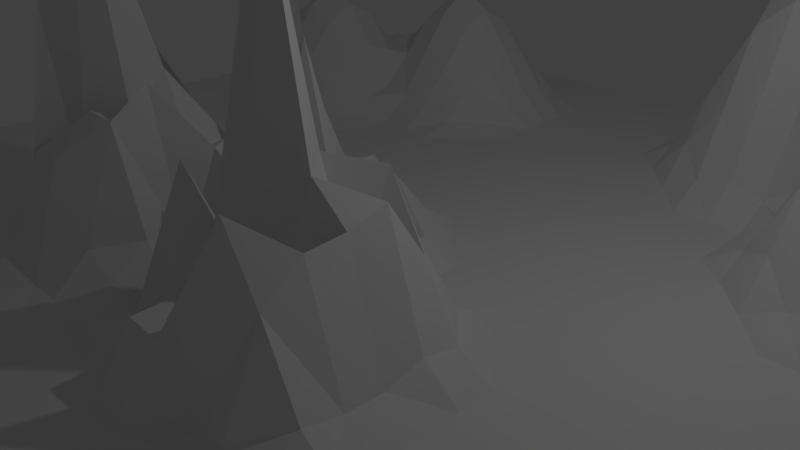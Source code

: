 # Source: plane.blend  (saved by Blender 2.78.0; exported with 4.5.12 LTS)
import bpy
from mathutils import Matrix  # noqa: F401  (used for matrix-valued properties, if any)

bpy.ops.wm.read_factory_settings(use_empty=True)
scene = bpy.context.scene
scene.name = 'Scene'

# ---- collections
col_collection_1 = bpy.data.collections.new('Collection 1'); scene.collection.children.link(col_collection_1)

# ---- world
world_world = bpy.data.worlds.new('World'); scene.world = world_world
world_world.color = (0.05088, 0.05088, 0.05088)
world_world.use_sun_shadow = False
world_world.sun_shadow_jitter_overblur = 0.0
world_world.cycles.sampling_method = 'MANUAL'

# ---- cameras
cam_camera = bpy.data.cameras.new('Camera')
cam_camera.clip_end = 100.0
cam_camera.lens = 35.0
cam_camera.sensor_width = 32.0
cam_camera.sensor_height = 18.0
cam_camera.ortho_scale = 7.314
cam_camera.dof.focus_distance = 0.0
cam_camera.dof.aperture_fstop = 128.0

# ---- lights
light_lamp = bpy.data.lights.new('Lamp', 'POINT')
light_lamp.transmission_factor = 0.0
light_lamp.cutoff_distance = 30.0
light_lamp.energy = 100.0
light_lamp.shadow_buffer_clip_start = 1.001
light_lamp.shadow_soft_size = 0.1
light_lamp.shadow_maximum_resolution = 0.006
light_lamp.use_absolute_resolution = True

# ---- meshes
me_plane = bpy.data.meshes.new('Plane')
me_plane.from_pydata([(-1.0, -1.0, 0.0), (1.0, -1.0, 0.0), (-1.0, 1.0, 0.0), (1.0, 1.0, 0.0), (-1.0, 0.0, 0.0), (0.0, -1.0, 0.0), (1.0, 0.0, 0.0), (0.0, 1.0, 0.0), (0.0, 0.0, 0.003626), (-1.0, -0.5, 0.0), (0.5, -1.0, 0.0), (1.0, 0.5, 0.0), (-0.5, 1.0, 0.0), (-1.0, 0.5, 0.0), (-0.5, -1.0, 0.0), (1.0, -0.5, 0.0), (0.5, 1.0, 0.0), (0.0, 0.5, 0.0), (0.0, -0.5, 0.0), (-0.5, 0.0, 0.0), (0.5, 0.0, 0.0), (0.5, -0.5, 0.0), (-0.5, -0.5, 0.0), (-0.5, 0.5, 0.05602), (0.5, 0.5, 0.1638), (-1.0, -0.75, 0.0), (0.75, -1.0, 0.0), (1.0, 0.75, 0.0), (-0.75, 1.0, 0.0), (-1.0, 0.25, 0.0), (-0.25, -1.0, 0.0), (1.0, -0.25, 0.0), (0.25, 1.0, 0.0), (0.0, 0.75, 0.0), (0.0, -0.25, 0.109), (-0.75, 0.0, 0.0), (0.25, 0.0, 0.0), (-1.0, -0.25, 0.0), (0.25, -1.0, 0.0), (1.0, 0.25, 0.0), (-0.25, 1.0, 0.0), (-1.0, 0.75, 0.0), (-0.75, -1.0, 0.0), (1.0, -0.75, 0.0), (0.75, 1.0, 0.0), (0.0, 0.25, 0.0), (0.0, -0.75, 0.0), (-0.25, 0.0, 0.05994), (0.75, 0.0, 0.0), (0.5, -0.25, 0.0), (0.5, -0.75, 0.0), (0.25, -0.5, 0.0), (0.75, -0.5, 0.0), (-0.5, -0.25, 0.07376), (-0.5, -0.75, 0.0), (-0.75, -0.5, 0.0), (-0.25, -0.5, 0.0), (-0.5, 0.75, 0.193), (-0.5, 0.25, 0.0), (-0.75, 0.5, 0.2232), (-0.25, 0.5, 8.463e-05), (0.5, 0.75, 0.05654), (0.5, 0.25, 0.006723), (0.25, 0.5, 0.0), (0.75, 0.5, 0.1638), (0.75, 0.25, 0.006723), (0.25, 0.25, 0.0), (0.25, 0.75, 0.351), (-0.25, 0.25, 0.0), (-0.75, 0.25, 0.001113), (-0.75, 0.75, 0.001113), (-0.25, -0.75, 0.0), (-0.75, -0.75, 0.0), (-0.75, -0.25, 0.0), (0.75, -0.75, 0.0), (0.25, -0.75, 0.0), (0.25, -0.25, 0.2188), (0.75, -0.25, 0.0), (-0.25, -0.25, 0.2259), (-0.25, 0.75, 0.04414), (0.75, 0.75, 0.0), (-1.0, -0.875, 0.0), (0.875, -1.0, 0.0), (1.0, 0.875, 0.0), (-0.875, 1.0, 0.0), (-1.0, 0.125, 0.0), (-0.125, -1.0, 0.0), (1.0, -0.125, 0.0), (0.125, 1.0, 0.0), (0.0, 0.875, 0.0), (0.0, -0.125, 0.07368), (-0.875, 0.0, 0.0), (0.125, 0.0, 0.0), (-1.0, -0.375, 0.0), (0.375, -1.0, 0.0), (1.0, 0.375, 0.0), (-0.375, 1.0, 0.0), (-1.0, 0.625, 0.0), (-0.625, -1.0, 0.0), (1.0, -0.625, 0.0), (0.625, 1.0, 0.0), (0.0, 0.375, 0.0), (0.0, -0.625, 0.0), (-0.375, 0.0, 0.0), (0.625, 0.0, 0.0), (0.5, -0.125, 0.0), (0.5, -0.625, 0.0), (0.125, -0.5, 0.0), (0.625, -0.5, 0.0), (-0.5, -0.125, 0.01425), (-0.5, -0.625, 0.0), (-0.875, -0.5, 0.0), (-0.375, -0.5, 0.0), (-0.5, 0.875, 0.04414), (-0.5, 0.375, 0.01757), (-0.875, 0.5, 0.05602), (-0.375, 0.5, 0.04414), (0.5, 0.875, 0.006723), (0.5, 0.375, 0.1638), (0.125, 0.5, 0.0), (0.625, 0.5, 0.351), (-1.0, -0.625, 0.0), (0.625, -1.0, 0.0), (1.0, 0.625, 0.0), (-0.625, 1.0, 0.0), (-1.0, 0.375, 0.0), (-0.375, -1.0, 0.0), (1.0, -0.375, 0.0), (0.375, 1.0, 0.0), (0.0, 0.625, 0.0), (0.0, -0.375, 0.01332), (-0.625, 0.0, 0.0), (0.375, 0.0, 0.0), (-1.0, -0.125, 0.0), (0.125, -1.0, 0.0), (1.0, 0.125, 0.0), (-0.125, 1.0, 0.0), (-1.0, 0.875, 0.0), (-0.875, -1.0, 0.0), (1.0, -0.875, 0.0), (0.875, 1.0, 0.0), (0.0, 0.125, 0.04149), (0.0, -0.875, 0.0), (-0.125, 0.0, 0.1162), (0.875, 0.0, 0.0), (0.5, -0.375, 0.0), (0.5, -0.875, 0.0), (0.375, -0.5, 0.0), (0.875, -0.5, 0.0), (-0.5, -0.375, 0.00689), (-0.5, -0.875, 0.0), (-0.625, -0.5, 0.0), (-0.125, -0.5, 0.0), (-0.5, 0.625, 0.193), (-0.5, 0.125, 0.0), (-0.625, 0.5, 0.2232), (-0.125, 0.5, 0.0), (0.5, 0.625, 0.006723), (0.5, 0.125, 0.0), (0.375, 0.5, 0.0), (0.875, 0.5, 0.0), (0.75, 0.375, 0.1638), (0.75, 0.125, 0.0), (0.625, 0.25, 0.05654), (0.875, 0.25, 0.0), (0.25, 0.375, 0.0), (0.25, 0.125, 0.0), (0.125, 0.25, 0.0), (0.375, 0.25, 0.0), (0.25, 0.875, 0.1638), (0.25, 0.625, 0.1638), (0.125, 0.75, 0.05654), (0.375, 0.75, 0.351), (-0.25, 0.375, 0.0), (-0.25, 0.125, 0.0452), (-0.375, 0.25, 0.0), (-0.125, 0.25, 0.0), (-0.75, 0.375, 0.1211), (-0.75, 0.125, 0.0), (-0.875, 0.25, 0.0), (-0.625, 0.25, 0.001113), (-0.75, 0.875, 0.0), (-0.75, 0.625, 0.1211), (-0.875, 0.75, 0.0), (-0.625, 0.75, 0.04414), (-0.25, -0.625, 0.0), (-0.25, -0.875, 0.0), (-0.375, -0.75, 0.0), (-0.125, -0.75, 0.0), (-0.75, -0.625, 0.0), (-0.75, -0.875, 0.0), (-0.875, -0.75, 0.0), (-0.625, -0.75, 0.0), (-0.75, -0.125, 0.0), (-0.75, -0.375, 0.0), (-0.875, -0.25, 0.0), (-0.625, -0.25, 0.0), (0.75, -0.625, 0.0), (0.75, -0.875, 0.0), (0.625, -0.75, 0.0), (0.875, -0.75, 0.0), (0.25, -0.625, 0.0), (0.25, -0.875, 0.0), (0.125, -0.75, 0.0), (0.375, -0.75, 0.0), (0.25, -0.125, 0.1422), (0.25, -0.375, 0.1634), (0.125, -0.25, 0.6164), (0.375, -0.25, 0.0), (0.75, -0.125, 0.0), (0.75, -0.375, 0.0), (0.625, -0.25, 0.0), (0.875, -0.25, 0.0), (-0.25, -0.125, 0.132), (-0.25, -0.375, 0.1974), (-0.375, -0.25, 0.1079), (-0.125, -0.25, 0.05325), (-0.25, 0.875, 8.463e-05), (-0.25, 0.625, 0.04414), (-0.375, 0.75, 0.193), (-0.125, 0.75, 0.0), (0.75, 0.875, 0.0), (0.75, 0.625, 0.006723), (0.625, 0.75, 0.0), (0.875, 0.75, 0.0), (0.875, 0.625, 0.0), (0.625, 0.625, 0.05654), (0.625, 0.875, 0.0), (-0.125, 0.625, 0.0), (-0.375, 0.625, 0.193), (-0.375, 0.875, 0.04414), (-0.125, -0.375, 0.04065), (-0.375, -0.375, 0.08294), (-0.375, -0.125, 0.2466), (0.875, -0.375, 0.0), (0.625, -0.375, 0.0), (0.625, -0.125, 0.0), (0.375, -0.375, 0.0), (0.125, -0.375, 0.09768), (0.125, -0.125, 0.073), (0.375, -0.875, 0.0), (0.125, -0.875, 0.0), (0.125, -0.625, 0.0), (0.875, -0.875, 0.0), (0.625, -0.875, 0.0), (0.625, -0.625, 0.0), (-0.625, -0.375, 0.0), (-0.875, -0.375, 0.0), (-0.875, -0.125, 0.0), (-0.625, -0.875, 0.0), (-0.875, -0.875, 0.0), (-0.875, -0.625, 0.0), (-0.125, -0.875, 0.0), (-0.375, -0.875, 0.0), (-0.375, -0.625, 0.0), (-0.625, 0.625, 0.1211), (-0.875, 0.625, 0.01757), (-0.875, 0.875, 0.0), (-0.625, 0.125, 0.0), (-0.875, 0.125, 0.0), (-0.875, 0.375, 0.01757), (-0.125, 0.125, 0.1012), (-0.375, 0.125, 0.0), (-0.375, 0.375, 0.0), (0.375, 0.625, 0.1638), (0.125, 0.625, 0.006723), (0.125, 0.875, 0.006723), (0.375, 0.125, 0.0), (0.125, 0.125, 0.0), (0.125, 0.375, 0.0), (0.875, 0.125, 0.0), (0.625, 0.125, 0.0), (0.625, 0.375, 0.351), (0.875, 0.375, 0.0), (0.375, 0.375, 0.0), (0.375, 0.875, 0.1638), (-0.125, 0.375, 0.0), (-0.625, 0.375, 0.1211), (-0.625, 0.875, 8.463e-05), (-0.125, -0.625, 0.0), (-0.625, -0.625, 0.0), (-0.625, -0.125, 0.0), (0.875, -0.625, 0.0), (0.375, -0.625, 0.0), (0.375, -0.125, 0.0), (0.875, -0.125, 0.0), (-0.125, -0.125, 0.1454), (-0.125, 0.875, 0.0), (0.875, 0.875, 0.0), (-1.0, -0.9375, 0.0), (0.9375, -1.0, 0.0), (1.0, 0.9375, 0.0), (-0.9375, 1.0, 0.0), (-1.0, 0.0625, 0.0), (-0.0625, -1.0, 0.0), (1.0, -0.0625, 0.0), (0.0625, 1.0, 0.0), (0.0, 0.9375, 0.0), (0.0, -0.0625, 0.1), (-0.9375, 0.0, 0.0), (0.0625, 0.0, 0.03902), (-1.0, -0.4375, 0.0), (0.4375, -1.0, 0.0), (1.0, 0.4375, 0.0), (-0.4375, 1.0, 0.0), (-1.0, 0.5625, 0.0), (-0.5625, -1.0, 0.0), (1.0, -0.5625, 0.0), (0.5625, 1.0, 0.0), (0.0, 0.4375, 0.0), (0.0, -0.5625, 0.0), (-0.4375, 0.0, 0.0), (0.5625, 0.0, 0.0), (0.5, -0.0625, 0.0), (0.5, -0.5625, 0.0), (0.0625, -0.5, 0.0), (0.5625, -0.5, 0.0), (-0.5, -0.0625, 0.0), (-0.5, -0.5625, 0.0), (-0.9375, -0.5, 0.0), (-0.4375, -0.5, 0.0), (-0.5, 0.9375, 0.001113), (-0.5, 0.4375, 0.04414), (-0.9375, 0.5, 0.003338), (-0.4375, 0.5, 0.05602), (0.5, 0.9375, 0.0), (0.5, 0.4375, 0.2016), (0.0625, 0.5, 0.0), (0.5625, 0.5, 0.294), (-1.0, -0.6875, 0.0), (0.6875, -1.0, 0.0), (1.0, 0.6875, 0.0), (-0.6875, 1.0, 0.0), (-1.0, 0.3125, 0.0), (-0.3125, -1.0, 0.0), (1.0, -0.3125, 0.0), (0.3125, 1.0, 0.0), (0.0, 0.6875, 0.0), (0.0, -0.3125, 0.2525), (-0.6875, 0.0, 0.0), (0.3125, 0.0, 0.0), (-1.0, -0.1875, 0.0), (0.1875, -1.0, 0.0), (1.0, 0.1875, 0.0), (-0.1875, 1.0, 0.0), (-1.0, 0.8125, 0.0), (-0.8125, -1.0, 0.0), (1.0, -0.8125, 0.0), (0.8125, 1.0, 0.0), (0.0, 0.1875, 0.0), (0.0, -0.8125, 0.0), (-0.1875, 0.0, 0.341), (0.8125, 0.0, 0.0), (0.5, -0.3125, 0.0), (0.5, -0.8125, 0.0), (0.3125, -0.5, 0.0), (0.8125, -0.5, 0.0), (-0.5, -0.3125, 0.03574), (-0.5, -0.8125, 0.0), (-0.6875, -0.5, 0.0), (-0.1875, -0.5, 0.0), (-0.5, 0.6875, 0.2232), (-0.5, 0.1875, 0.0), (-0.6875, 0.5, 0.2589), (-0.1875, 0.5, 0.0), (0.5, 0.6875, 0.03919), (0.5, 0.1875, 0.0), (0.3125, 0.5, 0.0), (0.8125, 0.5, 0.03919), (0.75, 0.4375, 0.2016), (0.75, 0.1875, 0.0), (0.5625, 0.25, 0.03919), (0.8125, 0.25, 0.0), (0.25, 0.4375, 0.0), (0.25, 0.1875, 0.0), (0.0625, 0.25, 0.0), (0.3125, 0.25, 0.0), (0.25, 0.9375, 0.03919), (0.25, 0.6875, 0.294), (0.0625, 0.75, 0.0), (0.3125, 0.75, 0.4197), (-0.25, 0.4375, 0.0), (-0.25, 0.1875, 0.0), (-0.4375, 0.25, 0.0), (-0.1875, 0.25, 0.0), (-0.75, 0.4375, 0.193), (-0.75, 0.1875, 0.0), (-0.9375, 0.25, 0.0), (-0.6875, 0.25, 0.003338), (-0.75, 0.9375, 0.0), (-0.75, 0.6875, 0.04414), (-0.9375, 0.75, 0.0), (-0.6875, 0.75, 0.003338), (-0.25, -0.5625, 0.0), (-0.25, -0.8125, 0.0), (-0.4375, -0.75, 0.0), (-0.1875, -0.75, 0.0), (-0.75, -0.5625, 0.0), (-0.75, -0.8125, 0.0), (-0.9375, -0.75, 0.0), (-0.6875, -0.75, 0.0), (-0.75, -0.0625, 0.0), (-0.75, -0.3125, 0.0), (-0.9375, -0.25, 0.0), (-0.6875, -0.25, 0.0), (0.75, -0.5625, 0.0), (0.75, -0.8125, 0.0), (0.5625, -0.75, 0.0), (0.8125, -0.75, 0.0), (0.25, -0.5625, 0.0), (0.25, -0.8125, 0.0), (0.0625, -0.75, 0.0), (0.3125, -0.75, 0.0), (0.25, -0.0625, 0.03937), (0.25, -0.3125, 0.2143), (0.0625, -0.25, 0.04934), (0.3125, -0.25, 0.02955), (0.75, -0.0625, 0.0), (0.75, -0.3125, 0.0), (0.5625, -0.25, 0.0), (0.8125, -0.25, 0.0), (-0.25, -0.0625, 0.04792), (-0.25, -0.3125, 0.2521), (-0.4375, -0.25, 0.2627), (-0.1875, -0.25, 0.2953), (-0.25, 0.9375, 0.0), (-0.25, 0.6875, 0.05602), (-0.4375, 0.75, 0.2232), (-0.1875, 0.75, 0.001113), (0.75, 0.9375, 0.0), (0.75, 0.6875, 0.0), (0.5625, 0.75, 0.0), (0.8125, 0.75, 0.0), (-1.0, -0.8125, 0.0), (0.8125, -1.0, 0.0), (1.0, 0.8125, 0.0), (-0.8125, 1.0, 0.0), (-1.0, 0.1875, 0.0), (-0.1875, -1.0, 0.0), (1.0, -0.1875, 0.0), (0.1875, 1.0, 0.0), (0.0, 0.8125, 0.0), (0.0, -0.1875, 0.2529), (-0.8125, 0.0, 0.0), (0.1875, 0.0, 0.0), (-1.0, -0.3125, 0.0), (0.3125, -1.0, 0.0), (1.0, 0.3125, 0.0), (-0.3125, 1.0, 0.0), (-1.0, 0.6875, 0.0), (-0.6875, -1.0, 0.0), (1.0, -0.6875, 0.0), (0.6875, 1.0, 0.0), (0.0, 0.3125, 0.0), (0.0, -0.6875, 0.0), (-0.3125, 0.0, 0.08793), (0.6875, 0.0, 0.0), (0.5, -0.1875, 0.0), (0.5, -0.6875, 0.0), (0.1875, -0.5, 0.0), (0.6875, -0.5, 0.0), (-0.5, -0.1875, 0.1157), (-0.5, -0.6875, 0.0), (-0.8125, -0.5, 0.0), (-0.3125, -0.5, 0.0), (-0.5, 0.8125, 0.1211), (-0.5, 0.3125, 8.463e-05), (-0.8125, 0.5, 0.1425), (-0.3125, 0.5, 0.01757), (0.5, 0.8125, 0.03919), (0.5, 0.3125, 0.07743), (0.1875, 0.5, 0.0), (0.6875, 0.5, 0.294), (-1.0, -0.5625, 0.0), (0.5625, -1.0, 0.0), (1.0, 0.5625, 0.0), (-0.5625, 1.0, 0.0), (-1.0, 0.4375, 0.0), (-0.4375, -1.0, 0.0), (1.0, -0.4375, 0.0), (0.4375, 1.0, 0.0), (0.0, 0.5625, 0.0), (0.0, -0.4375, 0.01186), (-0.5625, 0.0, 0.0), (0.4375, 0.0, 0.0), (-1.0, -0.0625, 0.0), (0.0625, -1.0, 0.0), (1.0, 0.0625, 0.0), (-0.0625, 1.0, 0.0), (-1.0, 0.9375, 0.0), (-0.9375, -1.0, 0.0), (1.0, -0.9375, 0.0), (0.9375, 1.0, 0.0), (0.0, 0.0625, 0.1177), (0.0, -0.9375, 0.0), (-0.0625, 0.0, 0.1265), (0.9375, 0.0, 0.0), (0.5, -0.4375, 0.0), (0.5, -0.9375, 0.0), (0.4375, -0.5, 0.0), (0.9375, -0.5, 0.0), (-0.5, -0.4375, 0.0), (-0.5, -0.9375, 0.0), (-0.5625, -0.5, 0.0), (-0.0625, -0.5, 0.0), (-0.5, 0.5625, 0.1211), (-0.5, 0.0625, 0.0), (-0.5625, 0.5, 0.1425), (-0.0625, 0.5, 0.0), (0.5, 0.5625, 0.07743), (0.5, 0.0625, 0.0), (0.4375, 0.5, 0.03919), (0.9375, 0.5, 0.0), (0.75, 0.3125, 0.07743), (0.75, 0.0625, 0.0), (0.6875, 0.25, 0.03919), (0.9375, 0.25, 0.0), (0.25, 0.3125, 0.0), (0.25, 0.0625, 0.0), (0.1875, 0.25, 0.0), (0.4375, 0.25, 0.0), (0.25, 0.8125, 0.294), (0.25, 0.5625, 0.03919), (0.1875, 0.75, 0.2016), (0.4375, 0.75, 0.2016), (-0.25, 0.3125, 0.0), (-0.25, 0.0625, 0.1406), (-0.3125, 0.25, 0.0), (-0.0625, 0.25, 0.0), (-0.75, 0.3125, 0.04414), (-0.75, 0.0625, 0.0), (-0.8125, 0.25, 0.0), (-0.5625, 0.25, 0.0), (-0.75, 0.8125, 0.0), (-0.75, 0.5625, 0.193), (-0.8125, 0.75, 0.0), (-0.5625, 0.75, 0.1211), (-0.25, -0.6875, 0.0), (-0.25, -0.9375, 0.0), (-0.3125, -0.75, 0.0), (-0.0625, -0.75, 0.0), (-0.75, -0.6875, 0.0), (-0.75, -0.9375, 0.0), (-0.8125, -0.75, 0.0), (-0.5625, -0.75, 0.0), (-0.75, -0.1875, 0.0), (-0.75, -0.4375, 0.0), (-0.8125, -0.25, 0.0), (-0.5625, -0.25, 0.0), (0.75, -0.6875, 0.0), (0.75, -0.9375, 0.0), (0.6875, -0.75, 0.0), (0.9375, -0.75, 0.0), (0.25, -0.6875, 0.0), (0.25, -0.9375, 0.0), (0.1875, -0.75, 0.0), (0.4375, -0.75, 0.0), (0.25, -0.1875, 0.2368), (0.25, -0.4375, 0.01432), (0.1875, -0.25, 0.2682), (0.4375, -0.25, 0.0), (0.75, -0.1875, 0.0), (0.75, -0.4375, 0.0), (0.6875, -0.25, 0.0), (0.9375, -0.25, 0.0), (-0.25, -0.1875, 0.2914), (-0.25, -0.4375, 0.009996), (-0.3125, -0.25, 0.6164), (-0.0625, -0.25, 0.01644), (-0.25, 0.8125, 0.01757), (-0.25, 0.5625, 0.01757), (-0.3125, 0.75, 0.1211), (-0.0625, 0.75, 0.0), (0.75, 0.8125, 0.0), (0.75, 0.5625, 0.07743), (0.6875, 0.75, 0.0), (0.9375, 0.75, 0.0), (0.875, 0.6875, 0.0), (0.875, 0.5625, 0.0), (0.8125, 0.625, 0.0), (0.9375, 0.625, 0.0), (0.625, 0.6875, 0.0), (0.625, 0.5625, 0.2016), (0.5625, 0.625, 0.03919), (0.6875, 0.625, 0.03919), (0.625, 0.9375, 0.0), (0.625, 0.8125, 0.0), (0.5625, 0.875, 0.0), (0.6875, 0.875, 0.0), (-0.125, 0.6875, 0.0), (-0.125, 0.5625, 0.0), (-0.1875, 0.625, 0.001113), (-0.0625, 0.625, 0.0), (-0.375, 0.6875, 0.2232), (-0.375, 0.5625, 0.1211), (-0.4375, 0.625, 0.2232), (-0.3125, 0.625, 0.1211), (-0.375, 0.9375, 0.001113), (-0.375, 0.8125, 0.1211), (-0.4375, 0.875, 0.05602), (-0.3125, 0.875, 0.01757), (-0.125, -0.3125, 0.08936), (-0.125, -0.4375, 0.0), (-0.1875, -0.375, 0.07254), (-0.0625, -0.375, 0.01798), (-0.375, -0.3125, 0.3817), (-0.375, -0.4375, 0.06468), (-0.4375, -0.375, 0.0313), (-0.3125, -0.375, 0.1901), (-0.375, -0.0625, 0.0789), (-0.375, -0.1875, 0.3817), (-0.4375, -0.125, 0.04963), (-0.3125, -0.125, 0.2393), (0.875, -0.3125, 0.0), (0.875, -0.4375, 0.0), (0.8125, -0.375, 0.0), (0.9375, -0.375, 0.0), (0.625, -0.3125, 0.0), (0.625, -0.4375, 0.0), (0.5625, -0.375, 0.0), (0.6875, -0.375, 0.0), (0.625, -0.0625, 0.0), (0.625, -0.1875, 0.0), (0.5625, -0.125, 0.0), (0.6875, -0.125, 0.0), (0.375, -0.3125, 0.0), (0.375, -0.4375, 0.0), (0.3125, -0.375, 0.04412), (0.4375, -0.375, 0.0), (0.125, -0.3125, 0.0563), (0.125, -0.4375, 0.09696), (0.0625, -0.375, 0.1036), (0.1875, -0.375, 0.2601), (0.125, -0.0625, 0.1282), (0.125, -0.1875, 0.2641), (0.0625, -0.125, 0.1543), (0.1875, -0.125, 0.248), (0.375, -0.8125, 0.0), (0.375, -0.9375, 0.0), (0.3125, -0.875, 0.0), (0.4375, -0.875, 0.0), (0.125, -0.8125, 0.0), (0.125, -0.9375, 0.0), (0.0625, -0.875, 0.0), (0.1875, -0.875, 0.0), (0.125, -0.5625, 0.0), (0.125, -0.6875, 0.0), (0.0625, -0.625, 0.0), (0.1875, -0.625, 0.0), (0.875, -0.8125, 0.0), (0.875, -0.9375, 0.0), (0.8125, -0.875, 0.0), (0.9375, -0.875, 0.0), (0.625, -0.8125, 0.0), (0.625, -0.9375, 0.0), (0.5625, -0.875, 0.0), (0.6875, -0.875, 0.0), (0.625, -0.5625, 0.0), (0.625, -0.6875, 0.0), (0.5625, -0.625, 0.0), (0.6875, -0.625, 0.0), (-0.625, -0.3125, 0.0), (-0.625, -0.4375, 0.0), (-0.6875, -0.375, 0.0), (-0.5625, -0.375, 0.0), (-0.875, -0.3125, 0.0), (-0.875, -0.4375, 0.0), (-0.9375, -0.375, 0.0), (-0.8125, -0.375, 0.0), (-0.875, -0.0625, 0.0), (-0.875, -0.1875, 0.0), (-0.9375, -0.125, 0.0), (-0.8125, -0.125, 0.0), (-0.625, -0.8125, 0.0), (-0.625, -0.9375, 0.0), (-0.6875, -0.875, 0.0), (-0.5625, -0.875, 0.0), (-0.875, -0.8125, 0.0), (-0.875, -0.9375, 0.0), (-0.9375, -0.875, 0.0), (-0.8125, -0.875, 0.0), (-0.875, -0.5625, 0.0), (-0.875, -0.6875, 0.0), (-0.9375, -0.625, 0.0), (-0.8125, -0.625, 0.0), (-0.125, -0.8125, 0.0), (-0.125, -0.9375, 0.0), (-0.1875, -0.875, 0.0), (-0.0625, -0.875, 0.0), (-0.375, -0.8125, 0.0), (-0.375, -0.9375, 0.0), (-0.4375, -0.875, 0.0), (-0.3125, -0.875, 0.0), (-0.375, -0.5625, 0.0), (-0.375, -0.6875, 0.0), (-0.4375, -0.625, 0.0), (-0.3125, -0.625, 0.0), (-0.625, 0.6875, 0.05602), (-0.625, 0.5625, 0.193), (-0.6875, 0.625, 0.1425), (-0.5625, 0.625, 0.1211), (-0.875, 0.6875, 8.463e-05), (-0.875, 0.5625, 0.04414), (-0.9375, 0.625, 0.0), (-0.8125, 0.625, 0.06955), (-0.875, 0.9375, 0.0), (-0.875, 0.8125, 0.0), (-0.9375, 0.875, 0.0), (-0.8125, 0.875, 0.0), (-0.625, 0.1875, 0.0), (-0.625, 0.0625, 0.0), (-0.6875, 0.125, 0.0), (-0.5625, 0.125, 0.0), (-0.875, 0.1875, 0.0), (-0.875, 0.0625, 0.0), (-0.9375, 0.125, 0.0), (-0.8125, 0.125, 0.0), (-0.875, 0.4375, 0.04414), (-0.875, 0.3125, 8.463e-05), (-0.9375, 0.375, 0.0), (-0.8125, 0.375, 0.06955), (-0.125, 0.1875, 0.0), (-0.125, 0.0625, 0.1077), (-0.1875, 0.125, 0.01201), (-0.0625, 0.125, 0.01832), (-0.375, 0.1875, 0.0), (-0.375, 0.0625, 0.0), (-0.4375, 0.125, 0.0), (-0.3125, 0.125, 0.0), (-0.375, 0.4375, 0.001113), (-0.375, 0.3125, 0.0), (-0.4375, 0.375, 0.0), (-0.3125, 0.375, 0.0), (0.375, 0.6875, 0.294), (0.375, 0.5625, 0.03919), (0.3125, 0.625, 0.2016), (0.4375, 0.625, 0.07743), (0.125, 0.6875, 0.03919), (0.125, 0.5625, 0.0), (0.0625, 0.625, 0.0), (0.1875, 0.625, 0.07743), (0.125, 0.9375, 0.0), (0.125, 0.8125, 0.03919), (0.0625, 0.875, 0.0), (0.1875, 0.875, 0.07743), (0.375, 0.1875, 0.0), (0.375, 0.0625, 0.0), (0.3125, 0.125, 0.0), (0.4375, 0.125, 0.0), (0.125, 0.1875, 0.0), (0.125, 0.0625, 0.0), (0.0625, 0.125, 0.0), (0.1875, 0.125, 0.0), (0.125, 0.4375, 0.0), (0.125, 0.3125, 0.0), (0.0625, 0.375, 0.0), (0.1875, 0.375, 0.0), (0.875, 0.1875, 0.0), (0.875, 0.0625, 0.0), (0.8125, 0.125, 0.0), (0.9375, 0.125, 0.0), (0.625, 0.1875, 0.0), (0.625, 0.0625, 0.0), (0.5625, 0.125, 0.0), (0.6875, 0.125, 0.0), (0.625, 0.4375, 0.4197), (0.625, 0.3125, 0.2016), (0.5625, 0.375, 0.294), (0.6875, 0.375, 0.294), (0.875, 0.4375, 0.0), (0.875, 0.3125, 0.0), (0.8125, 0.375, 0.03919), (0.9375, 0.375, 0.0), (0.375, 0.4375, 0.0), (0.375, 0.3125, 0.0), (0.3125, 0.375, 0.0), (0.4375, 0.375, 0.03919), (0.375, 0.9375, 0.03919), (0.375, 0.8125, 0.294), (0.3125, 0.875, 0.2016), (0.4375, 0.875, 0.07743), (-0.125, 0.4375, 0.0), (-0.125, 0.3125, 0.0), (-0.1875, 0.375, 0.0), (-0.0625, 0.375, 0.0), (-0.625, 0.4375, 0.193), (-0.625, 0.3125, 0.04414), (-0.6875, 0.375, 0.1425), (-0.5625, 0.375, 0.06955), (-0.625, 0.9375, 0.0), (-0.625, 0.8125, 0.01757), (-0.6875, 0.875, 0.0), (-0.5625, 0.875, 0.01757), (-0.125, -0.5625, 0.0), (-0.125, -0.6875, 0.0), (-0.1875, -0.625, 0.0), (-0.0625, -0.625, 0.0), (-0.625, -0.5625, 0.0), (-0.625, -0.6875, 0.0), (-0.6875, -0.625, 0.0), (-0.5625, -0.625, 0.0), (-0.625, -0.0625, 0.0), (-0.625, -0.1875, 0.0), (-0.6875, -0.125, 0.0), (-0.5625, -0.125, 0.0), (0.875, -0.5625, 0.0), (0.875, -0.6875, 0.0), (0.8125, -0.625, 0.0), (0.9375, -0.625, 0.0), (0.375, -0.5625, 0.0), (0.375, -0.6875, 0.0), (0.3125, -0.625, 0.0), (0.4375, -0.625, 0.0), (0.375, -0.0625, 0.0), (0.375, -0.1875, 0.0), (0.3125, -0.125, 0.03434), (0.4375, -0.125, 0.0), (0.875, -0.0625, 0.0), (0.875, -0.1875, 0.0), (0.8125, -0.125, 0.0), (0.9375, -0.125, 0.0), (-0.125, -0.0625, 0.6164), (-0.125, -0.1875, 0.1975), (-0.1875, -0.125, 0.1815), (-0.0625, -0.125, 0.0571), (-0.125, 0.9375, 0.0), (-0.125, 0.8125, 0.0), (-0.1875, 0.875, 0.0), (-0.0625, 0.875, 0.0), (0.875, 0.9375, 0.0), (0.875, 0.8125, 0.0), (0.8125, 0.875, 0.0), (0.9375, 0.875, 0.0), (0.9375, 0.8125, 0.0), (0.8125, 0.8125, 0.0), (0.8125, 0.9375, 0.0), (-0.0625, 0.8125, 0.0), (-0.1875, 0.8125, 0.0), (-0.1875, 0.9375, 0.0), (-0.0625, -0.1875, 0.1639), (-0.1875, -0.1875, 0.1722), (-0.1875, -0.0625, 0.2817), (0.9375, -0.1875, 0.0), (0.8125, -0.1875, 0.0), (0.8125, -0.0625, 0.0), (0.4375, -0.1875, 0.0), (0.3125, -0.1875, 0.04907), (0.3125, -0.0625, 0.0), (0.4375, -0.6875, 0.0), (0.3125, -0.6875, 0.0), (0.3125, -0.5625, 0.0), (0.9375, -0.6875, 0.0), (0.8125, -0.6875, 0.0), (0.8125, -0.5625, 0.0), (-0.5625, -0.1875, 0.0), (-0.6875, -0.1875, 0.0), (-0.6875, -0.0625, 0.0), (-0.5625, -0.6875, 0.0), (-0.6875, -0.6875, 0.0), (-0.6875, -0.5625, 0.0), (-0.0625, -0.6875, 0.0), (-0.1875, -0.6875, 0.0), (-0.1875, -0.5625, 0.0), (-0.5625, 0.8125, 0.06955), (-0.6875, 0.8125, 0.0), (-0.6875, 0.9375, 0.0), (-0.5625, 0.3125, 0.01757), (-0.6875, 0.3125, 0.05602), (-0.6875, 0.4375, 0.2232), (-0.0625, 0.3125, 0.0), (-0.1875, 0.3125, 0.0), (-0.1875, 0.4375, 0.0), (0.4375, 0.8125, 0.1638), (0.3125, 0.8125, 0.351), (0.3125, 0.9375, 0.05654), (0.4375, 0.3125, 0.006723), (0.3125, 0.3125, 0.0), (0.3125, 0.4375, 0.0), (0.9375, 0.3125, 0.0), (0.8125, 0.3125, 0.006723), (0.8125, 0.4375, 0.05654), (0.6875, 0.3125, 0.1638), (0.5625, 0.3125, 0.1638), (0.5625, 0.4375, 0.351), (0.6875, 0.0625, 0.0), (0.5625, 0.0625, 0.0), (0.5625, 0.1875, 0.0), (0.9375, 0.0625, 0.0), (0.8125, 0.0625, 0.0), (0.8125, 0.1875, 0.0), (0.1875, 0.3125, 0.0), (0.0625, 0.3125, 0.0), (0.0625, 0.4375, 0.0), (0.1875, 0.0625, 0.0), (0.0625, 0.0625, 0.03255), (0.0625, 0.1875, 0.0), (0.4375, 0.0625, 0.0), (0.3125, 0.0625, 0.0), (0.3125, 0.1875, 0.0), (0.1875, 0.8125, 0.1638), (0.0625, 0.8125, 0.0), (0.0625, 0.9375, 0.0), (0.1875, 0.5625, 0.006723), (0.0625, 0.5625, 0.0), (0.0625, 0.6875, 0.0), (0.4375, 0.5625, 0.006723), (0.3125, 0.5625, 0.05654), (0.3125, 0.6875, 0.351), (-0.3125, 0.3125, 0.0), (-0.4375, 0.3125, 0.0), (-0.4375, 0.4375, 0.003338), (-0.3125, 0.0625, 0.02141), (-0.4375, 0.0625, 0.0), (-0.4375, 0.1875, 0.0), (-0.0625, 0.0625, 0.1345), (-0.1875, 0.0625, 0.04297), (-0.1875, 0.1875, 0.0), (-0.8125, 0.3125, 0.01757), (-0.9375, 0.3125, 0.0), (-0.9375, 0.4375, 0.001113), (-0.8125, 0.0625, 0.0), (-0.9375, 0.0625, 0.0), (-0.9375, 0.1875, 0.0), (-0.5625, 0.0625, 0.0), (-0.6875, 0.0625, 0.0), (-0.6875, 0.1875, 0.0), (-0.8125, 0.8125, 0.0), (-0.9375, 0.8125, 0.0), (-0.9375, 0.9375, 0.0), (-0.8125, 0.5625, 0.1211), (-0.9375, 0.5625, 0.001113), (-0.9375, 0.6875, 0.0), (-0.5625, 0.5625, 0.1211), (-0.6875, 0.5625, 0.2232), (-0.6875, 0.6875, 0.05602), (-0.3125, -0.6875, 0.0), (-0.4375, -0.6875, 0.0), (-0.4375, -0.5625, 0.0), (-0.3125, -0.9375, 0.0), (-0.4375, -0.9375, 0.0), (-0.4375, -0.8125, 0.0), (-0.0625, -0.9375, 0.0), (-0.1875, -0.9375, 0.0), (-0.1875, -0.8125, 0.0), (-0.8125, -0.6875, 0.0), (-0.9375, -0.6875, 0.0), (-0.9375, -0.5625, 0.0), (-0.8125, -0.9375, 0.0), (-0.9375, -0.9375, 0.0), (-0.9375, -0.8125, 0.0), (-0.5625, -0.9375, 0.0), (-0.6875, -0.9375, 0.0), (-0.6875, -0.8125, 0.0), (-0.8125, -0.1875, 0.0), (-0.9375, -0.1875, 0.0), (-0.9375, -0.0625, 0.0), (-0.8125, -0.4375, 0.0), (-0.9375, -0.4375, 0.0), (-0.9375, -0.3125, 0.0), (-0.5625, -0.4375, 0.0), (-0.6875, -0.4375, 0.0), (-0.6875, -0.3125, 0.0), (0.6875, -0.6875, 0.0), (0.5625, -0.6875, 0.0), (0.5625, -0.5625, 0.0), (0.6875, -0.9375, 0.0), (0.5625, -0.9375, 0.0), (0.5625, -0.8125, 0.0), (0.9375, -0.9375, 0.0), (0.8125, -0.9375, 0.0), (0.8125, -0.8125, 0.0), (0.1875, -0.6875, 0.0), (0.0625, -0.6875, 0.0), (0.0625, -0.5625, 0.0), (0.1875, -0.9375, 0.0), (0.0625, -0.9375, 0.0), (0.0625, -0.8125, 0.0), (0.4375, -0.9375, 0.0), (0.3125, -0.9375, 0.0), (0.3125, -0.8125, 0.0), (0.1875, -0.1875, 0.09646), (0.0625, -0.1875, 0.002572), (0.0625, -0.0625, 0.002768), (0.1875, -0.4375, 0.005703), (0.0625, -0.4375, 0.1002), (0.0625, -0.3125, 0.1719), (0.4375, -0.4375, 0.0), (0.3125, -0.4375, 0.0), (0.3125, -0.3125, 0.03065), (0.6875, -0.1875, 0.0), (0.5625, -0.1875, 0.0), (0.5625, -0.0625, 0.0), (0.6875, -0.4375, 0.0), (0.5625, -0.4375, 0.0), (0.5625, -0.3125, 0.0), (0.9375, -0.4375, 0.0), (0.8125, -0.4375, 0.0), (0.8125, -0.3125, 0.0), (-0.3125, -0.1875, 0.1313), (-0.4375, -0.1875, 0.1313), (-0.4375, -0.0625, 0.0452), (-0.3125, -0.4375, 0.05417), (-0.4375, -0.4375, 0.003712), (-0.4375, -0.3125, 0.1959), (-0.0625, -0.4375, 0.0), (-0.1875, -0.4375, 0.01409), (-0.1875, -0.3125, 0.2519), (-0.3125, 0.8125, 0.06955), (-0.4375, 0.8125, 0.1425), (-0.4375, 0.9375, 0.003338), (-0.3125, 0.5625, 0.06955), (-0.4375, 0.5625, 0.1425), (-0.4375, 0.6875, 0.2589), (-0.0625, 0.5625, 0.0), (-0.1875, 0.5625, 0.0), (-0.1875, 0.6875, 0.003338), (0.6875, 0.8125, 0.0), (0.5625, 0.8125, 0.0), (0.5625, 0.9375, 0.0), (0.6875, 0.5625, 0.1638), (0.5625, 0.5625, 0.1638), (0.5625, 0.6875, 0.0), (0.9375, 0.5625, 0.0), (0.8125, 0.5625, 0.006723), (0.8125, 0.6875, 0.0), (0.9375, 0.6875, 0.0), (0.6875, 0.6875, 0.0), (0.6875, 0.9375, 0.0), (-0.0625, 0.6875, 0.0), (-0.3125, 0.6875, 0.1425), (-0.3125, 0.9375, 0.0), (-0.0625, -0.3125, 0.002732), (-0.3125, -0.3125, 0.1034), (-0.3125, -0.0625, 0.1251), (0.9375, -0.3125, 0.0), (0.6875, -0.3125, 0.0), (0.6875, -0.0625, 0.0), (0.4375, -0.3125, 0.0), (0.1875, -0.3125, 0.1019), (0.1875, -0.0625, 0.1014), (0.4375, -0.8125, 0.0), (0.1875, -0.8125, 0.0), (0.1875, -0.5625, 0.0), (0.9375, -0.8125, 0.0), (0.6875, -0.8125, 0.0), (0.6875, -0.5625, 0.0), (-0.5625, -0.3125, 0.0), (-0.8125, -0.3125, 0.0), (-0.8125, -0.0625, 0.0), (-0.5625, -0.8125, 0.0), (-0.8125, -0.8125, 0.0), (-0.8125, -0.5625, 0.0), (-0.0625, -0.8125, 0.0), (-0.3125, -0.8125, 0.0), (-0.3125, -0.5625, 0.0), (-0.5625, 0.6875, 0.1425), (-0.8125, 0.6875, 0.01757), (-0.8125, 0.9375, 0.0), (-0.5625, 0.1875, 0.0), (-0.8125, 0.1875, 0.0), (-0.8125, 0.4375, 0.1211), (-0.0625, 0.1875, 0.0), (-0.3125, 0.1875, 0.0), (-0.3125, 0.4375, 0.0), (0.4375, 0.6875, 0.1638), (0.1875, 0.6875, 0.1638), (0.1875, 0.9375, 0.006723), (0.4375, 0.1875, 0.0), (0.1875, 0.1875, 0.0), (0.1875, 0.4375, 0.0), (0.9375, 0.1875, 0.0), (0.6875, 0.1875, 0.0), (0.6875, 0.4375, 0.351), (0.9375, 0.4375, 0.0), (0.4375, 0.4375, 0.05654), (0.4375, 0.9375, 0.006723), (-0.0625, 0.4375, 0.0), (-0.5625, 0.4375, 0.1211), (-0.5625, 0.9375, 0.0), (-0.0625, -0.5625, 0.0), (-0.5625, -0.5625, 0.0), (-0.5625, -0.0625, 0.0), (0.9375, -0.5625, 0.0), (0.4375, -0.5625, 0.0), (0.4375, -0.0625, 0.0), (0.9375, -0.0625, 0.0), (-0.0625, -0.0625, 0.3547), (-0.0625, 0.9375, 0.0), (0.9375, 0.9375, 0.0)], [], [(291, 492, 1088), (297, 488, 1087), (298, 495, 1086), (295, 496, 1085), (313, 484, 1084), (314, 499, 1083), (307, 500, 1082), (317, 483, 1081), (318, 503, 1080), (310, 504, 1079), (1078, 12, 476), (1077, 23, 507), (309, 508, 1076), (325, 480, 1075), (1074, 24, 511), (303, 512, 1073), (369, 472, 1072), (1071, 65, 515), (343, 516, 1070), (373, 471, 1069), (374, 519, 1068), (366, 520, 1067), (1066, 32, 440), (378, 523, 1065), (1064, 61, 524), (1063, 60, 468), (382, 527, 1062), (349, 528, 1061), (385, 467, 1060), (386, 531, 1059), (362, 532, 1058), (389, 436, 1057), (1056, 70, 535), (1055, 57, 536), (393, 464, 1054), (394, 539, 1053), (350, 540, 1052), (397, 463, 1051), (398, 543, 1050), (358, 544, 1049), (401, 443, 1048), (402, 547, 1047), (357, 548, 1046), (405, 460, 1045), (406, 551, 1044), (347, 552, 1043), (409, 459, 1042), (410, 555, 1041), (354, 556, 1040), (413, 444, 1039), (1038, 76, 559), (353, 560, 1037), (417, 456, 1036), (418, 563, 1035), (335, 564, 1034), (421, 455, 1033), (1032, 78, 567), (1031, 34, 568), (425, 448, 1030), (426, 571, 1029), (337, 572, 1028), (429, 452, 1027), (430, 575, 1026), (331, 576, 1025), (577, 432, 1024), (578, 579, 1023), (475, 580, 1022), (581, 431, 1021), (1020, 226, 583), (574, 584, 1019), (585, 308, 1018), (586, 587, 1017), (573, 588, 1016), (589, 428, 1015), (1014, 228, 591), (481, 592, 1013), (593, 427, 1012), (1011, 229, 595), (1010, 218, 596), (597, 304, 1009), (598, 599, 1008), (569, 600, 1007), (1006, 216, 424), (1005, 231, 603), (482, 604, 1004), (1003, 215, 423), (606, 607, 1002), (1001, 214, 608), (1000, 103, 311), (999, 233, 611), (998, 213, 612), (613, 420, 997), (614, 615, 996), (479, 616, 995), (617, 419, 994), (618, 619, 993), (562, 620, 992), (621, 312, 991), (622, 623, 990), (561, 624, 989), (625, 416, 988), (987, 237, 627), (497, 628, 986), (985, 207, 415), (984, 238, 631), (983, 206, 632), (982, 92, 300), (981, 239, 635), (980, 205, 636), (637, 412, 979), (638, 639, 978), (498, 640, 977), (641, 411, 976), (642, 643, 975), (554, 644, 974), (645, 315, 973), (646, 647, 972), (553, 648, 971), (649, 408, 970), (650, 651, 969), (491, 652, 968), (653, 407, 967), (654, 655, 966), (550, 656, 965), (657, 316, 964), (658, 659, 963), (549, 660, 962), (661, 404, 961), (662, 663, 960), (501, 664, 959), (665, 403, 958), (666, 667, 957), (546, 668, 956), (669, 299, 955), (670, 671, 954), (545, 672, 953), (673, 400, 952), (674, 675, 951), (502, 676, 950), (677, 399, 949), (678, 679, 948), (542, 680, 947), (681, 319, 946), (682, 683, 945), (541, 684, 944), (685, 396, 943), (686, 687, 942), (494, 688, 941), (689, 395, 940), (690, 691, 939), (538, 692, 938), (693, 320, 937), (694, 695, 936), (537, 696, 935), (934, 184, 392), (698, 699, 933), (505, 700, 932), (701, 391, 931), (930, 256, 703), (929, 182, 704), (705, 292, 928), (706, 707, 927), (533, 708, 926), (925, 180, 388), (710, 711, 924), (506, 712, 923), (713, 387, 922), (714, 715, 921), (530, 716, 920), (717, 323, 919), (718, 719, 918), (529, 720, 917), (721, 384, 916), (915, 261, 723), (914, 141, 724), (725, 383, 913), (726, 727, 912), (911, 174, 728), (910, 116, 324), (730, 731, 909), (525, 732, 908), (907, 172, 380), (906, 264, 735), (905, 157, 736), (737, 379, 904), (738, 739, 903), (522, 740, 902), (741, 296, 901), (900, 266, 743), (899, 169, 744), (745, 376, 898), (746, 747, 897), (510, 748, 896), (749, 375, 895), (750, 751, 894), (518, 752, 893), (753, 327, 892), (754, 755, 891), (517, 756, 890), (757, 372, 889), (758, 759, 888), (487, 760, 887), (761, 371, 886), (762, 763, 885), (514, 764, 884), (883, 120, 328), (766, 767, 882), (881, 161, 768), (769, 368, 880), (879, 273, 771), (447, 772, 878), (773, 367, 877), (774, 775, 876), (470, 776, 875), (777, 336, 874), (778, 779, 873), (469, 780, 872), (781, 364, 871), (782, 783, 870), (453, 784, 869), (868, 155, 363), (867, 277, 787), (866, 114, 788), (789, 332, 865), (864, 278, 791), (863, 113, 792), (793, 360, 862), (794, 795, 861), (454, 796, 860), (797, 359, 859), (798, 799, 858), (462, 800, 857), (801, 339, 856), (802, 803, 855), (854, 109, 804), (805, 356, 853), (806, 807, 852), (451, 808, 851), (809, 355, 850), (810, 811, 849), (458, 812, 848), (813, 340, 847), (814, 815, 846), (457, 816, 845), (817, 352, 844), (818, 819, 843), (439, 820, 842), (841, 143, 351), (822, 823, 840), (839, 90, 824), (825, 344, 838), (826, 827, 837), (441, 828, 836), (829, 348, 835), (830, 831, 834), (435, 832, 833), (833, 288, 830), (576, 830, 224), (27, 833, 576), (834, 221, 573), (432, 573, 80), (224, 834, 432), (835, 44, 429), (831, 429, 221), (288, 835, 831), (836, 287, 826), (572, 826, 220), (33, 836, 572), (837, 217, 569), (428, 569, 79), (220, 837, 428), (838, 40, 425), (827, 425, 217), (287, 838, 827), (839, 286, 822), (216, 839, 822), (34, 839, 568), (565, 823, 213), (78, 840, 565), (424, 822, 840), (841, 47, 421), (823, 421, 213), (286, 841, 823), (842, 285, 818), (564, 818, 212), (31, 842, 564), (843, 209, 561), (420, 561, 77), (212, 843, 420), (844, 48, 417), (819, 417, 209), (285, 844, 819), (845, 284, 814), (560, 814, 208), (49, 845, 560), (846, 205, 557), (76, 846, 557), (416, 814, 846), (847, 36, 413), (815, 413, 205), (284, 847, 815), (848, 283, 810), (556, 810, 204), (50, 848, 556), (849, 201, 553), (412, 553, 75), (204, 849, 412), (850, 51, 409), (811, 409, 201), (283, 850, 811), (851, 282, 806), (552, 806, 200), (43, 851, 552), (852, 197, 549), (408, 549, 74), (200, 852, 408), (853, 52, 405), (807, 405, 197), (282, 853, 807), (854, 281, 802), (548, 802, 196), (53, 854, 548), (855, 193, 545), (404, 545, 73), (196, 855, 404), (856, 35, 401), (803, 401, 193), (281, 856, 803), (857, 280, 798), (544, 798, 192), (54, 857, 544), (858, 189, 541), (400, 541, 72), (192, 858, 400), (859, 55, 397), (799, 397, 189), (280, 859, 799), (860, 279, 794), (540, 794, 188), (46, 860, 540), (861, 185, 537), (396, 537, 71), (188, 861, 396), (862, 56, 393), (795, 393, 185), (279, 862, 795), (790, 792, 278), (184, 863, 790), (536, 465, 863), (864, 181, 533), (70, 864, 533), (392, 790, 864), (865, 28, 389), (791, 389, 181), (791, 789, 865), (786, 788, 277), (180, 866, 786), (532, 466, 866), (867, 177, 529), (388, 529, 69), (388, 786, 867), (868, 59, 385), (787, 385, 177), (787, 785, 868), (869, 276, 782), (528, 782, 176), (45, 869, 528), (870, 173, 525), (384, 525, 68), (176, 870, 384), (381, 364, 60), (783, 381, 173), (276, 871, 783), (872, 275, 778), (524, 778, 172), (61, 872, 524), (521, 779, 169), (67, 873, 521), (172, 873, 380), (377, 336, 32), (169, 874, 377), (275, 874, 779), (875, 274, 774), (520, 774, 168), (62, 875, 520), (876, 165, 517), (376, 517, 66), (168, 876, 376), (877, 63, 373), (775, 373, 165), (274, 877, 775), (878, 273, 770), (516, 770, 164), (39, 878, 516), (513, 771, 161), (65, 879, 513), (372, 770, 879), (880, 64, 369), (161, 880, 369), (771, 769, 880), (766, 768, 272), (163, 881, 766), (515, 513, 881), (882, 118, 470), (371, 470, 62), (163, 882, 371), (326, 328, 24), (767, 326, 118), (272, 883, 767), (884, 271, 762), (456, 762, 104), (48, 884, 456), (885, 158, 510), (312, 510, 20), (104, 885, 312), (886, 62, 366), (763, 366, 158), (271, 886, 763), (887, 270, 758), (496, 758, 144), (6, 887, 496), (888, 162, 514), (352, 514, 48), (144, 888, 352), (370, 372, 65), (759, 370, 162), (270, 889, 759), (890, 269, 754), (519, 754, 167), (66, 890, 519), (891, 101, 453), (375, 453, 45), (167, 891, 375), (892, 17, 309), (755, 309, 101), (269, 892, 755), (893, 268, 750), (444, 750, 92), (36, 893, 444), (894, 141, 493), (8, 894, 493), (92, 894, 300), (895, 45, 349), (751, 349, 141), (268, 895, 751), (896, 267, 746), (484, 746, 132), (20, 896, 484), (897, 166, 518), (340, 518, 36), (132, 897, 340), (898, 66, 374), (747, 374, 166), (267, 898, 747), (742, 744, 266), (171, 899, 742), (523, 521, 899), (900, 89, 441), (379, 441, 33), (379, 742, 900), (901, 7, 297), (743, 297, 89), (743, 741, 901), (902, 265, 738), (471, 738, 119), (63, 902, 471), (903, 129, 481), (327, 481, 17), (119, 903, 327), (904, 33, 337), (739, 337, 129), (265, 904, 739), (734, 736, 264), (511, 734, 159), (511, 509, 905), (906, 170, 522), (367, 522, 63), (367, 734, 906), (907, 67, 378), (735, 378, 170), (735, 733, 907), (908, 263, 730), (527, 730, 175), (68, 908, 527), (466, 731, 114), (58, 909, 466), (175, 909, 383), (322, 324, 23), (114, 910, 322), (731, 729, 910), (726, 728, 262), (103, 911, 726), (455, 526, 911), (912, 154, 506), (311, 506, 19), (103, 912, 311), (913, 58, 362), (727, 362, 154), (262, 913, 727), (914, 261, 722), (143, 914, 722), (495, 493, 914), (915, 174, 526), (47, 915, 526), (351, 722, 915), (916, 68, 382), (723, 382, 174), (723, 721, 916), (917, 260, 718), (531, 718, 179), (69, 917, 531), (918, 125, 333), (387, 333, 29), (179, 918, 387), (919, 13, 477), (719, 477, 125), (260, 919, 719), (920, 259, 714), (443, 714, 91), (35, 920, 443), (921, 85, 293), (299, 293, 4), (91, 921, 299), (922, 29, 437), (715, 437, 85), (259, 922, 715), (923, 258, 710), (483, 710, 131), (19, 923, 483), (924, 178, 530), (339, 530, 35), (131, 924, 339), (925, 69, 386), (711, 386, 178), (258, 925, 711), (926, 257, 706), (535, 706, 183), (535, 533, 926), (927, 137, 345), (391, 345, 41), (183, 927, 391), (928, 2, 489), (707, 489, 137), (257, 928, 707), (702, 704, 256), (115, 929, 702), (467, 534, 929), (305, 703, 97), (13, 930, 305), (323, 702, 930), (931, 41, 449), (703, 449, 97), (703, 701, 931), (932, 255, 698), (507, 698, 155), (507, 505, 932), (534, 699, 182), (59, 933, 534), (155, 933, 363), (390, 392, 70), (182, 934, 390), (255, 934, 699), (935, 254, 694), (539, 694, 187), (71, 935, 539), (936, 110, 462), (395, 462, 54), (187, 936, 395), (937, 22, 318), (695, 318, 110), (254, 937, 695), (938, 253, 690), (334, 690, 126), (30, 938, 334), (939, 150, 502), (478, 502, 14), (126, 939, 478), (940, 54, 358), (691, 358, 150), (253, 940, 691), (941, 252, 686), (294, 686, 86), (5, 941, 294), (942, 186, 538), (438, 538, 30), (86, 942, 438), (943, 71, 394), (687, 394, 186), (252, 943, 687), (944, 251, 682), (543, 682, 191), (72, 944, 543), (945, 121, 329), (399, 329, 25), (191, 945, 399), (946, 9, 473), (683, 473, 121), (251, 946, 683), (947, 250, 678), (346, 678, 138), (42, 947, 346), (948, 81, 289), (490, 289, 0), (138, 948, 490), (949, 25, 433), (679, 433, 81), (250, 949, 679), (950, 249, 674), (306, 674, 98), (14, 950, 306), (951, 190, 542), (450, 542, 42), (98, 951, 450), (952, 72, 398), (675, 398, 190), (249, 952, 675), (953, 248, 670), (547, 670, 195), (73, 953, 547), (954, 133, 341), (403, 341, 37), (195, 954, 403), (955, 4, 485), (671, 485, 133), (248, 955, 671), (956, 247, 666), (463, 666, 111), (55, 956, 463), (957, 93, 301), (319, 301, 9), (111, 957, 319), (958, 37, 445), (667, 445, 93), (247, 958, 667), (959, 246, 662), (503, 662, 151), (22, 959, 503), (960, 194, 546), (359, 546, 55), (151, 960, 359), (961, 73, 402), (663, 402, 194), (246, 961, 663), (962, 245, 658), (551, 658, 199), (74, 962, 551), (963, 106, 458), (407, 458, 50), (199, 963, 407), (964, 21, 314), (659, 314, 106), (245, 964, 659), (965, 244, 654), (330, 654, 122), (26, 965, 330), (966, 146, 498), (474, 498, 10), (122, 966, 474), (967, 50, 354), (655, 354, 146), (244, 967, 655), (968, 243, 650), (290, 650, 82), (1, 968, 290), (969, 198, 550), (434, 550, 26), (82, 969, 434), (970, 74, 406), (651, 406, 198), (243, 970, 651), (971, 242, 646), (555, 646, 203), (75, 971, 555), (972, 102, 454), (411, 454, 46), (203, 972, 411), (973, 18, 310), (647, 310, 102), (242, 973, 647), (974, 241, 642), (342, 642, 134), (38, 974, 342), (975, 142, 494), (486, 494, 5), (134, 975, 486), (976, 46, 350), (643, 350, 142), (241, 976, 643), (977, 240, 638), (302, 638, 94), (10, 977, 302), (978, 202, 554), (446, 554, 38), (94, 978, 446), (979, 75, 410), (639, 410, 202), (240, 979, 639), (634, 636, 239), (559, 634, 207), (559, 557, 980), (442, 635, 90), (34, 981, 442), (415, 634, 981), (298, 300, 8), (90, 982, 298), (635, 633, 982), (630, 632, 238), (107, 983, 630), (51, 983, 459), (984, 130, 482), (315, 482, 18), (315, 630, 984), (985, 34, 338), (631, 338, 130), (631, 629, 985), (986, 237, 626), (499, 626, 147), (21, 986, 499), (558, 627, 206), (51, 987, 558), (147, 987, 355), (414, 416, 76), (206, 988, 414), (237, 988, 627), (989, 236, 622), (563, 622, 211), (77, 989, 563), (990, 105, 457), (419, 457, 49), (211, 990, 419), (991, 20, 313), (623, 313, 105), (236, 991, 623), (992, 235, 618), (460, 618, 108), (52, 992, 460), (993, 145, 497), (316, 497, 21), (108, 993, 316), (994, 49, 353), (619, 353, 145), (235, 994, 619), (995, 234, 614), (500, 614, 148), (15, 995, 500), (996, 210, 562), (356, 562, 52), (148, 996, 356), (997, 77, 418), (615, 418, 210), (234, 997, 615), (610, 612, 233), (215, 998, 610), (567, 565, 998), (461, 611, 109), (53, 999, 461), (423, 610, 999), (317, 311, 19), (109, 1000, 317), (611, 609, 1000), (1001, 232, 606), (112, 1001, 606), (464, 566, 1001), (1002, 149, 501), (320, 501, 22), (112, 1002, 320), (1003, 53, 357), (607, 357, 149), (232, 1003, 607), (602, 604, 231), (504, 602, 152), (18, 1004, 504), (566, 603, 214), (360, 566, 56), (360, 602, 1005), (1006, 78, 422), (214, 1006, 422), (603, 601, 1006), (1007, 230, 598), (571, 598, 219), (79, 1007, 571), (465, 599, 113), (57, 1008, 465), (219, 1008, 427), (321, 304, 12), (113, 1009, 321), (230, 1009, 599), (594, 596, 229), (116, 1010, 594), (468, 570, 1010), (1011, 153, 505), (324, 505, 23), (324, 594, 1011), (361, 427, 57), (595, 361, 153), (595, 593, 1012), (1013, 228, 590), (508, 590, 156), (17, 1013, 508), (570, 591, 218), (60, 1014, 570), (156, 1014, 364), (1015, 79, 426), (218, 1015, 426), (591, 589, 1015), (1016, 227, 586), (575, 586, 223), (80, 1016, 575), (1017, 117, 469), (431, 469, 61), (223, 1017, 431), (1018, 16, 325), (587, 325, 117), (227, 1018, 587), (1019, 226, 582), (472, 582, 120), (64, 1019, 472), (509, 583, 157), (24, 1020, 509), (328, 582, 1020), (365, 431, 61), (583, 365, 157), (583, 581, 1021), (1022, 225, 578), (512, 578, 160), (11, 1022, 512), (1023, 222, 574), (368, 574, 64), (160, 1023, 368), (1024, 80, 430), (579, 430, 222), (225, 1024, 579), (1025, 224, 577), (580, 577, 225), (123, 1025, 580), (1026, 223, 581), (584, 581, 226), (222, 1026, 584), (1027, 100, 585), (588, 585, 227), (221, 1027, 588), (1028, 220, 589), (592, 589, 228), (129, 1028, 592), (1029, 219, 593), (229, 1029, 593), (596, 426, 1029), (1030, 96, 597), (600, 597, 230), (217, 1030, 600), (1031, 216, 601), (231, 1031, 601), (604, 338, 1031), (605, 567, 215), (232, 1032, 605), (608, 422, 1032), (609, 455, 103), (233, 1033, 609), (213, 1033, 612), (1034, 212, 613), (616, 613, 234), (127, 1034, 616), (1035, 211, 617), (620, 617, 235), (210, 1035, 620), (1036, 104, 621), (624, 621, 236), (209, 1036, 624), (1037, 208, 625), (628, 625, 237), (145, 1037, 628), (629, 559, 207), (238, 1038, 629), (632, 414, 1038), (1039, 92, 633), (239, 1039, 633), (205, 1039, 636), (1040, 204, 637), (640, 637, 240), (146, 1040, 640), (1041, 203, 641), (644, 641, 241), (202, 1041, 644), (1042, 107, 645), (648, 645, 242), (201, 1042, 648), (1043, 200, 649), (652, 649, 243), (139, 1043, 652), (1044, 199, 653), (656, 653, 244), (198, 1044, 656), (1045, 108, 657), (660, 657, 245), (197, 1045, 660), (1046, 196, 661), (664, 661, 246), (149, 1046, 664), (1047, 195, 665), (668, 665, 247), (194, 1047, 668), (1048, 91, 669), (672, 669, 248), (193, 1048, 672), (1049, 192, 673), (676, 673, 249), (150, 1049, 676), (1050, 191, 677), (680, 677, 250), (190, 1050, 680), (1051, 111, 681), (684, 681, 251), (189, 1051, 684), (1052, 188, 685), (688, 685, 252), (142, 1052, 688), (1053, 187, 689), (692, 689, 253), (186, 1053, 692), (1054, 112, 693), (696, 693, 254), (185, 1054, 696), (697, 536, 184), (255, 1055, 697), (153, 1055, 700), (701, 535, 183), (256, 1056, 701), (704, 390, 1056), (1057, 84, 705), (708, 705, 257), (181, 1057, 708), (709, 532, 180), (712, 709, 258), (154, 1058, 712), (1059, 179, 713), (716, 713, 259), (178, 1059, 716), (1060, 115, 717), (720, 717, 260), (177, 1060, 720), (1061, 176, 721), (724, 721, 261), (724, 349, 1061), (1062, 175, 725), (728, 725, 262), (728, 382, 1062), (729, 468, 116), (263, 1063, 729), (173, 1063, 732), (733, 524, 172), (264, 1064, 733), (736, 365, 1064), (1065, 171, 737), (740, 737, 265), (170, 1065, 740), (741, 440, 88), (266, 1066, 741), (744, 377, 1066), (1067, 168, 745), (748, 745, 267), (158, 1067, 748), (1068, 167, 749), (752, 749, 268), (166, 1068, 752), (1069, 119, 753), (756, 753, 269), (165, 1069, 756), (1070, 164, 757), (760, 757, 270), (135, 1070, 760), (761, 515, 163), (764, 761, 271), (162, 1071, 764), (1072, 120, 765), (272, 1072, 765), (768, 369, 1072), (1073, 160, 769), (772, 769, 273), (95, 1073, 772), (773, 511, 159), (776, 773, 274), (118, 1074, 776), (1075, 128, 777), (780, 777, 275), (117, 1075, 780), (1076, 156, 781), (784, 781, 276), (101, 1076, 784), (785, 507, 155), (277, 1077, 785), (788, 322, 1077), (1078, 124, 789), (278, 1078, 789), (792, 321, 1078), (1079, 152, 793), (796, 793, 279), (102, 1079, 796), (1080, 151, 797), (800, 797, 280), (110, 1080, 800), (1081, 131, 801), (804, 801, 281), (804, 317, 1081), (1082, 148, 805), (808, 805, 282), (99, 1082, 808), (1083, 147, 809), (812, 809, 283), (106, 1083, 812), (1084, 132, 813), (816, 813, 284), (105, 1084, 816), (1085, 144, 817), (820, 817, 285), (87, 1085, 820), (1086, 143, 821), (286, 1086, 821), (824, 298, 1086), (1087, 136, 825), (828, 825, 287), (89, 1087, 828), (1088, 140, 829), (832, 829, 288), (83, 1088, 832), (291, 3, 492), (297, 7, 488), (298, 8, 495), (295, 6, 496), (313, 20, 484), (314, 21, 499), (307, 15, 500), (317, 19, 483), (318, 22, 503), (310, 18, 504), (1078, 321, 12), (1077, 322, 23), (309, 17, 508), (325, 16, 480), (1074, 326, 24), (303, 11, 512), (369, 64, 472), (1071, 370, 65), (343, 39, 516), (373, 63, 471), (374, 66, 519), (366, 62, 520), (1066, 377, 32), (378, 67, 523), (1064, 365, 61), (1063, 381, 60), (382, 68, 527), (349, 45, 528), (385, 59, 467), (386, 69, 531), (362, 58, 532), (389, 28, 436), (1056, 390, 70), (1055, 361, 57), (393, 56, 464), (394, 71, 539), (350, 46, 540), (397, 55, 463), (398, 72, 543), (358, 54, 544), (401, 35, 443), (402, 73, 547), (357, 53, 548), (405, 52, 460), (406, 74, 551), (347, 43, 552), (409, 51, 459), (410, 75, 555), (354, 50, 556), (413, 36, 444), (1038, 414, 76), (353, 49, 560), (417, 48, 456), (418, 77, 563), (335, 31, 564), (421, 47, 455), (1032, 422, 78), (1031, 338, 34), (425, 40, 448), (426, 79, 571), (337, 33, 572), (429, 44, 452), (430, 80, 575), (331, 27, 576), (577, 224, 432), (578, 225, 579), (475, 123, 580), (581, 223, 431), (1020, 582, 226), (574, 222, 584), (585, 100, 308), (586, 227, 587), (573, 221, 588), (589, 220, 428), (1014, 590, 228), (481, 129, 592), (593, 219, 427), (1011, 594, 229), (1010, 570, 218), (597, 96, 304), (598, 230, 599), (569, 217, 600), (1006, 601, 216), (1005, 602, 231), (482, 130, 604), (1003, 605, 215), (606, 232, 607), (1001, 566, 214), (1000, 609, 103), (999, 610, 233), (998, 565, 213), (613, 212, 420), (614, 234, 615), (479, 127, 616), (617, 211, 419), (618, 235, 619), (562, 210, 620), (621, 104, 312), (622, 236, 623), (561, 209, 624), (625, 208, 416), (987, 626, 237), (497, 145, 628), (985, 629, 207), (984, 630, 238), (983, 558, 206), (982, 633, 92), (981, 634, 239), (980, 557, 205), (637, 204, 412), (638, 240, 639), (498, 146, 640), (641, 203, 411), (642, 241, 643), (554, 202, 644), (645, 107, 315), (646, 242, 647), (553, 201, 648), (649, 200, 408), (650, 243, 651), (491, 139, 652), (653, 199, 407), (654, 244, 655), (550, 198, 656), (657, 108, 316), (658, 245, 659), (549, 197, 660), (661, 196, 404), (662, 246, 663), (501, 149, 664), (665, 195, 403), (666, 247, 667), (546, 194, 668), (669, 91, 299), (670, 248, 671), (545, 193, 672), (673, 192, 400), (674, 249, 675), (502, 150, 676), (677, 191, 399), (678, 250, 679), (542, 190, 680), (681, 111, 319), (682, 251, 683), (541, 189, 684), (685, 188, 396), (686, 252, 687), (494, 142, 688), (689, 187, 395), (690, 253, 691), (538, 186, 692), (693, 112, 320), (694, 254, 695), (537, 185, 696), (934, 697, 184), (698, 255, 699), (505, 153, 700), (701, 183, 391), (930, 702, 256), (929, 534, 182), (705, 84, 292), (706, 257, 707), (533, 181, 708), (925, 709, 180), (710, 258, 711), (506, 154, 712), (713, 179, 387), (714, 259, 715), (530, 178, 716), (717, 115, 323), (718, 260, 719), (529, 177, 720), (721, 176, 384), (915, 722, 261), (914, 493, 141), (725, 175, 383), (726, 262, 727), (911, 526, 174), (910, 729, 116), (730, 263, 731), (525, 173, 732), (907, 733, 172), (906, 734, 264), (905, 509, 157), (737, 171, 379), (738, 265, 739), (522, 170, 740), (741, 88, 296), (900, 742, 266), (899, 521, 169), (745, 168, 376), (746, 267, 747), (510, 158, 748), (749, 167, 375), (750, 268, 751), (518, 166, 752), (753, 119, 327), (754, 269, 755), (517, 165, 756), (757, 164, 372), (758, 270, 759), (487, 135, 760), (761, 163, 371), (762, 271, 763), (514, 162, 764), (883, 765, 120), (766, 272, 767), (881, 513, 161), (769, 160, 368), (879, 770, 273), (447, 95, 772), (773, 159, 367), (774, 274, 775), (470, 118, 776), (777, 128, 336), (778, 275, 779), (469, 117, 780), (781, 156, 364), (782, 276, 783), (453, 101, 784), (868, 785, 155), (867, 786, 277), (866, 466, 114), (789, 124, 332), (864, 790, 278), (863, 465, 113), (793, 152, 360), (794, 279, 795), (454, 102, 796), (797, 151, 359), (798, 280, 799), (462, 110, 800), (801, 131, 339), (802, 281, 803), (854, 461, 109), (805, 148, 356), (806, 282, 807), (451, 99, 808), (809, 147, 355), (810, 283, 811), (458, 106, 812), (813, 132, 340), (814, 284, 815), (457, 105, 816), (817, 144, 352), (818, 285, 819), (439, 87, 820), (841, 821, 143), (822, 286, 823), (839, 442, 90), (825, 136, 344), (826, 287, 827), (441, 89, 828), (829, 140, 348), (830, 288, 831), (435, 83, 832), (833, 832, 288), (576, 833, 830), (27, 435, 833), (834, 831, 221), (432, 834, 573), (224, 830, 834), (835, 348, 44), (831, 835, 429), (288, 829, 835), (836, 828, 287), (572, 836, 826), (33, 441, 836), (837, 827, 217), (428, 837, 569), (220, 826, 837), (838, 344, 40), (827, 838, 425), (287, 825, 838), (839, 824, 286), (216, 568, 839), (34, 442, 839), (565, 840, 823), (78, 424, 840), (424, 216, 822), (841, 351, 47), (823, 841, 421), (286, 821, 841), (842, 820, 285), (564, 842, 818), (31, 439, 842), (843, 819, 209), (420, 843, 561), (212, 818, 843), (844, 352, 48), (819, 844, 417), (285, 817, 844), (845, 816, 284), (560, 845, 814), (49, 457, 845), (846, 815, 205), (76, 416, 846), (416, 208, 814), (847, 340, 36), (815, 847, 413), (284, 813, 847), (848, 812, 283), (556, 848, 810), (50, 458, 848), (849, 811, 201), (412, 849, 553), (204, 810, 849), (850, 355, 51), (811, 850, 409), (283, 809, 850), (851, 808, 282), (552, 851, 806), (43, 451, 851), (852, 807, 197), (408, 852, 549), (200, 806, 852), (853, 356, 52), (807, 853, 405), (282, 805, 853), (854, 804, 281), (548, 854, 802), (53, 461, 854), (855, 803, 193), (404, 855, 545), (196, 802, 855), (856, 339, 35), (803, 856, 401), (281, 801, 856), (857, 800, 280), (544, 857, 798), (54, 462, 857), (858, 799, 189), (400, 858, 541), (192, 798, 858), (859, 359, 55), (799, 859, 397), (280, 797, 859), (860, 796, 279), (540, 860, 794), (46, 454, 860), (861, 795, 185), (396, 861, 537), (188, 794, 861), (862, 360, 56), (795, 862, 393), (279, 793, 862), (790, 863, 792), (184, 536, 863), (536, 57, 465), (864, 791, 181), (70, 392, 864), (392, 184, 790), (865, 332, 28), (791, 865, 389), (791, 278, 789), (786, 866, 788), (180, 532, 866), (532, 58, 466), (867, 787, 177), (388, 867, 529), (388, 180, 786), (868, 363, 59), (787, 868, 385), (787, 277, 785), (869, 784, 276), (528, 869, 782), (45, 453, 869), (870, 783, 173), (384, 870, 525), (176, 782, 870), (381, 871, 364), (783, 871, 381), (276, 781, 871), (872, 780, 275), (524, 872, 778), (61, 469, 872), (521, 873, 779), (67, 380, 873), (172, 778, 873), (377, 874, 336), (169, 779, 874), (275, 777, 874), (875, 776, 274), (520, 875, 774), (62, 470, 875), (876, 775, 165), (376, 876, 517), (168, 774, 876), (877, 367, 63), (775, 877, 373), (274, 773, 877), (878, 772, 273), (516, 878, 770), (39, 447, 878), (513, 879, 771), (65, 372, 879), (372, 164, 770), (880, 368, 64), (161, 771, 880), (771, 273, 769), (766, 881, 768), (163, 515, 881), (515, 65, 513), (882, 767, 118), (371, 882, 470), (163, 766, 882), (326, 883, 328), (767, 883, 326), (272, 765, 883), (884, 764, 271), (456, 884, 762), (48, 514, 884), (885, 763, 158), (312, 885, 510), (104, 762, 885), (886, 371, 62), (763, 886, 366), (271, 761, 886), (887, 760, 270), (496, 887, 758), (6, 487, 887), (888, 759, 162), (352, 888, 514), (144, 758, 888), (370, 889, 372), (759, 889, 370), (270, 757, 889), (890, 756, 269), (519, 890, 754), (66, 517, 890), (891, 755, 101), (375, 891, 453), (167, 754, 891), (892, 327, 17), (755, 892, 309), (269, 753, 892), (893, 752, 268), (444, 893, 750), (36, 518, 893), (894, 751, 141), (8, 300, 894), (92, 750, 894), (895, 375, 45), (751, 895, 349), (268, 749, 895), (896, 748, 267), (484, 896, 746), (20, 510, 896), (897, 747, 166), (340, 897, 518), (132, 746, 897), (898, 376, 66), (747, 898, 374), (267, 745, 898), (742, 899, 744), (171, 523, 899), (523, 67, 521), (900, 743, 89), (379, 900, 441), (379, 171, 742), (901, 296, 7), (743, 901, 297), (743, 266, 741), (902, 740, 265), (471, 902, 738), (63, 522, 902), (903, 739, 129), (327, 903, 481), (119, 738, 903), (904, 379, 33), (739, 904, 337), (265, 737, 904), (734, 905, 736), (511, 905, 734), (511, 24, 509), (906, 735, 170), (367, 906, 522), (367, 159, 734), (907, 380, 67), (735, 907, 378), (735, 264, 733), (908, 732, 263), (527, 908, 730), (68, 525, 908), (466, 909, 731), (58, 383, 909), (175, 730, 909), (322, 910, 324), (114, 731, 910), (731, 263, 729), (726, 911, 728), (103, 455, 911), (455, 47, 526), (912, 727, 154), (311, 912, 506), (103, 726, 912), (913, 383, 58), (727, 913, 362), (262, 725, 913), (914, 724, 261), (143, 495, 914), (495, 8, 493), (915, 723, 174), (47, 351, 915), (351, 143, 722), (916, 384, 68), (723, 916, 382), (723, 261, 721), (917, 720, 260), (531, 917, 718), (69, 529, 917), (918, 719, 125), (387, 918, 333), (179, 718, 918), (919, 323, 13), (719, 919, 477), (260, 717, 919), (920, 716, 259), (443, 920, 714), (35, 530, 920), (921, 715, 85), (299, 921, 293), (91, 714, 921), (922, 387, 29), (715, 922, 437), (259, 713, 922), (923, 712, 258), (483, 923, 710), (19, 506, 923), (924, 711, 178), (339, 924, 530), (131, 710, 924), (925, 388, 69), (711, 925, 386), (258, 709, 925), (926, 708, 257), (535, 926, 706), (535, 70, 533), (927, 707, 137), (391, 927, 345), (183, 706, 927), (928, 292, 2), (707, 928, 489), (257, 705, 928), (702, 929, 704), (115, 467, 929), (467, 59, 534), (305, 930, 703), (13, 323, 930), (323, 115, 702), (931, 391, 41), (703, 931, 449), (703, 256, 701), (932, 700, 255), (507, 932, 698), (507, 23, 505), (534, 933, 699), (59, 363, 933), (155, 698, 933), (390, 934, 392), (182, 699, 934), (255, 697, 934), (935, 696, 254), (539, 935, 694), (71, 537, 935), (936, 695, 110), (395, 936, 462), (187, 694, 936), (937, 320, 22), (695, 937, 318), (254, 693, 937), (938, 692, 253), (334, 938, 690), (30, 538, 938), (939, 691, 150), (478, 939, 502), (126, 690, 939), (940, 395, 54), (691, 940, 358), (253, 689, 940), (941, 688, 252), (294, 941, 686), (5, 494, 941), (942, 687, 186), (438, 942, 538), (86, 686, 942), (943, 396, 71), (687, 943, 394), (252, 685, 943), (944, 684, 251), (543, 944, 682), (72, 541, 944), (945, 683, 121), (399, 945, 329), (191, 682, 945), (946, 319, 9), (683, 946, 473), (251, 681, 946), (947, 680, 250), (346, 947, 678), (42, 542, 947), (948, 679, 81), (490, 948, 289), (138, 678, 948), (949, 399, 25), (679, 949, 433), (250, 677, 949), (950, 676, 249), (306, 950, 674), (14, 502, 950), (951, 675, 190), (450, 951, 542), (98, 674, 951), (952, 400, 72), (675, 952, 398), (249, 673, 952), (953, 672, 248), (547, 953, 670), (73, 545, 953), (954, 671, 133), (403, 954, 341), (195, 670, 954), (955, 299, 4), (671, 955, 485), (248, 669, 955), (956, 668, 247), (463, 956, 666), (55, 546, 956), (957, 667, 93), (319, 957, 301), (111, 666, 957), (958, 403, 37), (667, 958, 445), (247, 665, 958), (959, 664, 246), (503, 959, 662), (22, 501, 959), (960, 663, 194), (359, 960, 546), (151, 662, 960), (961, 404, 73), (663, 961, 402), (246, 661, 961), (962, 660, 245), (551, 962, 658), (74, 549, 962), (963, 659, 106), (407, 963, 458), (199, 658, 963), (964, 316, 21), (659, 964, 314), (245, 657, 964), (965, 656, 244), (330, 965, 654), (26, 550, 965), (966, 655, 146), (474, 966, 498), (122, 654, 966), (967, 407, 50), (655, 967, 354), (244, 653, 967), (968, 652, 243), (290, 968, 650), (1, 491, 968), (969, 651, 198), (434, 969, 550), (82, 650, 969), (970, 408, 74), (651, 970, 406), (243, 649, 970), (971, 648, 242), (555, 971, 646), (75, 553, 971), (972, 647, 102), (411, 972, 454), (203, 646, 972), (973, 315, 18), (647, 973, 310), (242, 645, 973), (974, 644, 241), (342, 974, 642), (38, 554, 974), (975, 643, 142), (486, 975, 494), (134, 642, 975), (976, 411, 46), (643, 976, 350), (241, 641, 976), (977, 640, 240), (302, 977, 638), (10, 498, 977), (978, 639, 202), (446, 978, 554), (94, 638, 978), (979, 412, 75), (639, 979, 410), (240, 637, 979), (634, 980, 636), (559, 980, 634), (559, 76, 557), (442, 981, 635), (34, 415, 981), (415, 207, 634), (298, 982, 300), (90, 635, 982), (635, 239, 633), (630, 983, 632), (107, 459, 983), (51, 558, 983), (984, 631, 130), (315, 984, 482), (315, 107, 630), (985, 415, 34), (631, 985, 338), (631, 238, 629), (986, 628, 237), (499, 986, 626), (21, 497, 986), (558, 987, 627), (51, 355, 987), (147, 626, 987), (414, 988, 416), (206, 627, 988), (237, 625, 988), (989, 624, 236), (563, 989, 622), (77, 561, 989), (990, 623, 105), (419, 990, 457), (211, 622, 990), (991, 312, 20), (623, 991, 313), (236, 621, 991), (992, 620, 235), (460, 992, 618), (52, 562, 992), (993, 619, 145), (316, 993, 497), (108, 618, 993), (994, 419, 49), (619, 994, 353), (235, 617, 994), (995, 616, 234), (500, 995, 614), (15, 479, 995), (996, 615, 210), (356, 996, 562), (148, 614, 996), (997, 420, 77), (615, 997, 418), (234, 613, 997), (610, 998, 612), (215, 567, 998), (567, 78, 565), (461, 999, 611), (53, 423, 999), (423, 215, 610), (317, 1000, 311), (109, 611, 1000), (611, 233, 609), (1001, 608, 232), (112, 464, 1001), (464, 56, 566), (1002, 607, 149), (320, 1002, 501), (112, 606, 1002), (1003, 423, 53), (607, 1003, 357), (232, 605, 1003), (602, 1004, 604), (504, 1004, 602), (18, 482, 1004), (566, 1005, 603), (360, 1005, 566), (360, 152, 602), (1006, 424, 78), (214, 603, 1006), (603, 231, 601), (1007, 600, 230), (571, 1007, 598), (79, 569, 1007), (465, 1008, 599), (57, 427, 1008), (219, 598, 1008), (321, 1009, 304), (113, 599, 1009), (230, 597, 1009), (594, 1010, 596), (116, 468, 1010), (468, 60, 570), (1011, 595, 153), (324, 1011, 505), (324, 116, 594), (361, 1012, 427), (595, 1012, 361), (595, 229, 593), (1013, 592, 228), (508, 1013, 590), (17, 481, 1013), (570, 1014, 591), (60, 364, 1014), (156, 590, 1014), (1015, 428, 79), (218, 591, 1015), (591, 228, 589), (1016, 588, 227), (575, 1016, 586), (80, 573, 1016), (1017, 587, 117), (431, 1017, 469), (223, 586, 1017), (1018, 308, 16), (587, 1018, 325), (227, 585, 1018), (1019, 584, 226), (472, 1019, 582), (64, 574, 1019), (509, 1020, 583), (24, 328, 1020), (328, 120, 582), (365, 1021, 431), (583, 1021, 365), (583, 226, 581), (1022, 580, 225), (512, 1022, 578), (11, 475, 1022), (1023, 579, 222), (368, 1023, 574), (160, 578, 1023), (1024, 432, 80), (579, 1024, 430), (225, 577, 1024), (1025, 576, 224), (580, 1025, 577), (123, 331, 1025), (1026, 575, 223), (584, 1026, 581), (222, 430, 1026), (1027, 452, 100), (588, 1027, 585), (221, 429, 1027), (1028, 572, 220), (592, 1028, 589), (129, 337, 1028), (1029, 571, 219), (229, 596, 1029), (596, 218, 426), (1030, 448, 96), (600, 1030, 597), (217, 425, 1030), (1031, 568, 216), (231, 604, 1031), (604, 130, 338), (605, 1032, 567), (232, 608, 1032), (608, 214, 422), (609, 1033, 455), (233, 612, 1033), (213, 421, 1033), (1034, 564, 212), (616, 1034, 613), (127, 335, 1034), (1035, 563, 211), (620, 1035, 617), (210, 418, 1035), (1036, 456, 104), (624, 1036, 621), (209, 417, 1036), (1037, 560, 208), (628, 1037, 625), (145, 353, 1037), (629, 1038, 559), (238, 632, 1038), (632, 206, 414), (1039, 444, 92), (239, 636, 1039), (205, 413, 1039), (1040, 556, 204), (640, 1040, 637), (146, 354, 1040), (1041, 555, 203), (644, 1041, 641), (202, 410, 1041), (1042, 459, 107), (648, 1042, 645), (201, 409, 1042), (1043, 552, 200), (652, 1043, 649), (139, 347, 1043), (1044, 551, 199), (656, 1044, 653), (198, 406, 1044), (1045, 460, 108), (660, 1045, 657), (197, 405, 1045), (1046, 548, 196), (664, 1046, 661), (149, 357, 1046), (1047, 547, 195), (668, 1047, 665), (194, 402, 1047), (1048, 443, 91), (672, 1048, 669), (193, 401, 1048), (1049, 544, 192), (676, 1049, 673), (150, 358, 1049), (1050, 543, 191), (680, 1050, 677), (190, 398, 1050), (1051, 463, 111), (684, 1051, 681), (189, 397, 1051), (1052, 540, 188), (688, 1052, 685), (142, 350, 1052), (1053, 539, 187), (692, 1053, 689), (186, 394, 1053), (1054, 464, 112), (696, 1054, 693), (185, 393, 1054), (697, 1055, 536), (255, 700, 1055), (153, 361, 1055), (701, 1056, 535), (256, 704, 1056), (704, 182, 390), (1057, 436, 84), (708, 1057, 705), (181, 389, 1057), (709, 1058, 532), (712, 1058, 709), (154, 362, 1058), (1059, 531, 179), (716, 1059, 713), (178, 386, 1059), (1060, 467, 115), (720, 1060, 717), (177, 385, 1060), (1061, 528, 176), (724, 1061, 721), (724, 141, 349), (1062, 527, 175), (728, 1062, 725), (728, 174, 382), (729, 1063, 468), (263, 732, 1063), (173, 381, 1063), (733, 1064, 524), (264, 736, 1064), (736, 157, 365), (1065, 523, 171), (740, 1065, 737), (170, 378, 1065), (741, 1066, 440), (266, 744, 1066), (744, 169, 377), (1067, 520, 168), (748, 1067, 745), (158, 366, 1067), (1068, 519, 167), (752, 1068, 749), (166, 374, 1068), (1069, 471, 119), (756, 1069, 753), (165, 373, 1069), (1070, 516, 164), (760, 1070, 757), (135, 343, 1070), (761, 1071, 515), (764, 1071, 761), (162, 370, 1071), (1072, 472, 120), (272, 768, 1072), (768, 161, 369), (1073, 512, 160), (772, 1073, 769), (95, 303, 1073), (773, 1074, 511), (776, 1074, 773), (118, 326, 1074), (1075, 480, 128), (780, 1075, 777), (117, 325, 1075), (1076, 508, 156), (784, 1076, 781), (101, 309, 1076), (785, 1077, 507), (277, 788, 1077), (788, 114, 322), (1078, 476, 124), (278, 792, 1078), (792, 113, 321), (1079, 504, 152), (796, 1079, 793), (102, 310, 1079), (1080, 503, 151), (800, 1080, 797), (110, 318, 1080), (1081, 483, 131), (804, 1081, 801), (804, 109, 317), (1082, 500, 148), (808, 1082, 805), (99, 307, 1082), (1083, 499, 147), (812, 1083, 809), (106, 314, 1083), (1084, 484, 132), (816, 1084, 813), (105, 313, 1084), (1085, 496, 144), (820, 1085, 817), (87, 295, 1085), (1086, 495, 143), (286, 824, 1086), (824, 90, 298), (1087, 488, 136), (828, 1087, 825), (89, 297, 1087), (1088, 492, 140), (832, 1088, 829), (83, 291, 1088)])
me_plane.use_remesh_preserve_volume = False
me_plane.use_remesh_preserve_attributes = False
me_plane.use_mirror_vertex_groups = False
me_plane.update()

# ---- objects
ob_plane = bpy.data.objects.new('Plane', me_plane)
ob_lamp = bpy.data.objects.new('Lamp', light_lamp)
ob_camera = bpy.data.objects.new('Camera', cam_camera)

# ---- transforms, parenting, visibility, modifiers, constraints
ob_plane.location = (0.0, 0.0, 0.0)
ob_plane.scale = (7.999, 7.999, 7.999)
ob_plane.lineart.crease_threshold = 0.0
ob_lamp.location = (4.076, 1.005, 5.904)
ob_lamp.rotation_euler = (0.6503, 0.05522, 1.866)
ob_lamp.lock_rotations_4d = False
ob_lamp.empty_display_type = 'ARROWS'
ob_lamp.color = (0.0, 0.0, 0.0, 0.0)
ob_lamp.lineart.crease_threshold = 0.0
ob_camera.location = (7.481, -6.508, 5.344)
ob_camera.rotation_euler = (1.109, 0.0, 0.8149)
ob_camera.lock_rotations_4d = False
ob_camera.empty_display_type = 'ARROWS'
ob_camera.color = (0.0, 0.0, 0.0, 0.0)
ob_camera.display_type = 'WIRE'
ob_camera.lineart.crease_threshold = 0.0

# ---- collection membership
col_collection_1.objects.link(ob_plane)
col_collection_1.objects.link(ob_lamp)
col_collection_1.objects.link(ob_camera)

# ---- scene / render settings (as saved in the file)
scene.camera = ob_camera
scene.frame_start = 1; scene.frame_end = 250; scene.frame_set(1)
scene.render.engine = 'BLENDER_EEVEE_NEXT'
scene.render.resolution_percentage = 50
scene.render.dither_intensity = 0.0
scene.cycles.use_denoising = False
scene.cycles.samples = 128
scene.cycles.sampling_pattern = 'TABULATED_SOBOL'
scene.cycles.light_sampling_threshold = 0.0
scene.cycles.use_adaptive_sampling = False
scene.cycles.use_light_tree = False
scene.cycles.blur_glossy = 0.0
scene.cycles.sample_clamp_indirect = 0.0
scene.view_settings.view_transform = 'Standard'
bpy.context.view_layer.update()
